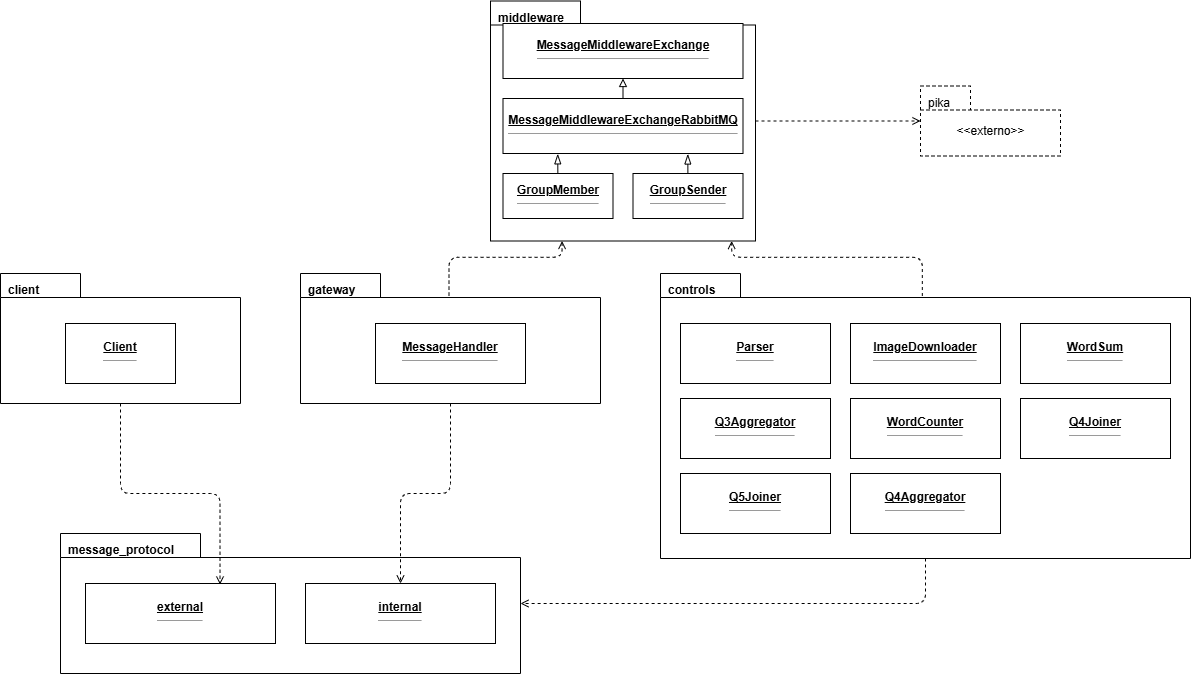

The diagram above was exported from draw.io. Its source (the exported page's mxGraphModel, read from the mxfile embedded in the PNG):
<mxGraphModel dx="1760" dy="850" grid="1" gridSize="10" guides="1" tooltips="1" connect="1" arrows="1" fold="1" page="1" pageScale="1" pageWidth="850" pageHeight="1100" math="0" shadow="0">
  <root>
    <mxCell id="0" />
    <mxCell id="1" parent="0" />
    <mxCell id="SkcHeqB2WmHAtb1oLKvd-1" parent="1" style="shape=folder;fontStyle=1;tabWidth=90;tabHeight=24;tabPosition=left;html=1;whiteSpace=wrap;align=left;spacingLeft=6;verticalAlign=top;spacingTop=3;" value="middleware" vertex="1">
      <mxGeometry height="240" width="265" x="530" y="47.5" as="geometry" />
    </mxCell>
    <mxCell id="SkcHeqB2WmHAtb1oLKvd-7" edge="1" parent="1" source="SkcHeqB2WmHAtb1oLKvd-5" style="edgeStyle=orthogonalEdgeStyle;html=1;endArrow=block;endFill=0;" target="SkcHeqB2WmHAtb1oLKvd-3">
      <mxGeometry relative="1" as="geometry" />
    </mxCell>
    <mxCell id="SkcHeqB2WmHAtb1oLKvd-8" parent="1" style="shape=folder;tabWidth=50;tabHeight=24;tabPosition=left;html=1;whiteSpace=wrap;dashed=1;align=left;spacingLeft=6;verticalAlign=top;spacingTop=3;" value="pika" vertex="1">
      <mxGeometry height="70" width="140" x="960" y="132.5" as="geometry" />
    </mxCell>
    <mxCell id="SkcHeqB2WmHAtb1oLKvd-9" parent="SkcHeqB2WmHAtb1oLKvd-8" style="text;html=1;align=center;verticalAlign=middle;" value="&amp;lt;&amp;lt;externo&amp;gt;&amp;gt;" vertex="1">
      <mxGeometry height="30" width="100" x="20" y="30" as="geometry" />
    </mxCell>
    <mxCell id="SkcHeqB2WmHAtb1oLKvd-10" parent="1" style="shape=folder;fontStyle=1;tabWidth=80;tabHeight=24;tabPosition=left;html=1;whiteSpace=wrap;align=left;spacingLeft=6;verticalAlign=top;spacingTop=3;" value="client" vertex="1">
      <mxGeometry height="130" width="240" x="40" y="320" as="geometry" />
    </mxCell>
    <mxCell id="SkcHeqB2WmHAtb1oLKvd-11" parent="SkcHeqB2WmHAtb1oLKvd-10" style="html=1;whiteSpace=wrap;align=center;" value="&lt;u&gt;&lt;b&gt;Client&lt;/b&gt;&lt;/u&gt;&lt;hr size=&quot;1&quot;&gt;" vertex="1">
      <mxGeometry height="60" width="110" x="65" y="50" as="geometry" />
    </mxCell>
    <mxCell id="SkcHeqB2WmHAtb1oLKvd-12" parent="1" style="shape=folder;fontStyle=1;tabWidth=80;tabHeight=24;tabPosition=left;html=1;whiteSpace=wrap;align=left;spacingLeft=6;verticalAlign=top;spacingTop=3;" value="gateway" vertex="1">
      <mxGeometry height="130" width="300" x="340" y="320" as="geometry" />
    </mxCell>
    <mxCell id="SkcHeqB2WmHAtb1oLKvd-13" parent="SkcHeqB2WmHAtb1oLKvd-12" style="html=1;whiteSpace=wrap;align=center;" value="&lt;u&gt;&lt;b&gt;MessageHandler&lt;/b&gt;&lt;/u&gt;&lt;hr size=&quot;1&quot;&gt;" vertex="1">
      <mxGeometry height="60" width="150" x="75" y="50" as="geometry" />
    </mxCell>
    <mxCell id="SkcHeqB2WmHAtb1oLKvd-14" parent="1" style="shape=folder;fontStyle=1;tabWidth=80;tabHeight=24;tabPosition=left;html=1;whiteSpace=wrap;align=left;spacingLeft=6;verticalAlign=top;spacingTop=3;" value="controls" vertex="1">
      <mxGeometry height="285" width="530" x="700" y="320" as="geometry" />
    </mxCell>
    <mxCell id="SkcHeqB2WmHAtb1oLKvd-15" parent="SkcHeqB2WmHAtb1oLKvd-14" style="html=1;whiteSpace=wrap;align=center;" value="&lt;u&gt;&lt;b&gt;Parser&lt;/b&gt;&lt;/u&gt;&lt;hr size=&quot;1&quot;&gt;" vertex="1">
      <mxGeometry height="60" width="150" x="20" y="50" as="geometry" />
    </mxCell>
    <mxCell id="SkcHeqB2WmHAtb1oLKvd-16" parent="SkcHeqB2WmHAtb1oLKvd-14" style="html=1;whiteSpace=wrap;align=center;" value="&lt;u&gt;&lt;b&gt;ImageDownloader&lt;/b&gt;&lt;/u&gt;&lt;hr size=&quot;1&quot;&gt;" vertex="1">
      <mxGeometry height="60" width="150" x="190" y="50" as="geometry" />
    </mxCell>
    <mxCell id="SkcHeqB2WmHAtb1oLKvd-17" parent="SkcHeqB2WmHAtb1oLKvd-14" style="html=1;whiteSpace=wrap;align=center;" value="&lt;u&gt;&lt;b&gt;WordSum&lt;/b&gt;&lt;/u&gt;&lt;hr size=&quot;1&quot;&gt;" vertex="1">
      <mxGeometry height="60" width="150" x="360" y="50" as="geometry" />
    </mxCell>
    <mxCell id="SkcHeqB2WmHAtb1oLKvd-18" parent="SkcHeqB2WmHAtb1oLKvd-14" style="html=1;whiteSpace=wrap;align=center;" value="&lt;u&gt;&lt;b&gt;Q3Aggregator&lt;/b&gt;&lt;/u&gt;&lt;hr size=&quot;1&quot;&gt;" vertex="1">
      <mxGeometry height="60" width="150" x="20" y="125" as="geometry" />
    </mxCell>
    <mxCell id="SkcHeqB2WmHAtb1oLKvd-19" parent="SkcHeqB2WmHAtb1oLKvd-14" style="html=1;whiteSpace=wrap;align=center;" value="&lt;u&gt;&lt;b&gt;WordCounter&lt;/b&gt;&lt;/u&gt;&lt;hr size=&quot;1&quot;&gt;" vertex="1">
      <mxGeometry height="60" width="150" x="190" y="125" as="geometry" />
    </mxCell>
    <mxCell id="SkcHeqB2WmHAtb1oLKvd-20" parent="SkcHeqB2WmHAtb1oLKvd-14" style="html=1;whiteSpace=wrap;align=center;" value="&lt;u&gt;&lt;b&gt;Q4Joiner&lt;/b&gt;&lt;/u&gt;&lt;hr size=&quot;1&quot;&gt;" vertex="1">
      <mxGeometry height="60" width="150" x="360" y="125" as="geometry" />
    </mxCell>
    <mxCell id="SkcHeqB2WmHAtb1oLKvd-21" parent="SkcHeqB2WmHAtb1oLKvd-14" style="html=1;whiteSpace=wrap;align=center;" value="&lt;u&gt;&lt;b&gt;Q5Joiner&lt;/b&gt;&lt;/u&gt;&lt;hr size=&quot;1&quot;&gt;" vertex="1">
      <mxGeometry height="60" width="150" x="20" y="200" as="geometry" />
    </mxCell>
    <mxCell id="SkcHeqB2WmHAtb1oLKvd-36" parent="SkcHeqB2WmHAtb1oLKvd-14" style="html=1;whiteSpace=wrap;align=center;" value="&lt;u&gt;&lt;b&gt;Q4Aggregator&lt;/b&gt;&lt;/u&gt;&lt;hr size=&quot;1&quot;&gt;" vertex="1">
      <mxGeometry height="60" width="150" x="190" y="200" as="geometry" />
    </mxCell>
    <mxCell id="SkcHeqB2WmHAtb1oLKvd-22" parent="1" style="shape=folder;fontStyle=1;tabWidth=140;tabHeight=24;tabPosition=left;html=1;whiteSpace=wrap;align=left;spacingLeft=6;verticalAlign=top;spacingTop=3;" value="message_protocol" vertex="1">
      <mxGeometry height="140" width="460" x="100" y="580" as="geometry" />
    </mxCell>
    <mxCell id="SkcHeqB2WmHAtb1oLKvd-23" parent="SkcHeqB2WmHAtb1oLKvd-22" style="html=1;whiteSpace=wrap;align=center;" value="&lt;u&gt;&lt;b&gt;external&lt;/b&gt;&lt;/u&gt;&lt;hr size=&quot;1&quot;&gt;" vertex="1">
      <mxGeometry height="60" width="190" x="25" y="50" as="geometry" />
    </mxCell>
    <mxCell id="SkcHeqB2WmHAtb1oLKvd-24" parent="SkcHeqB2WmHAtb1oLKvd-22" style="html=1;whiteSpace=wrap;align=center;" value="&lt;u&gt;&lt;b&gt;internal&lt;/b&gt;&lt;/u&gt;&lt;hr size=&quot;1&quot;&gt;" vertex="1">
      <mxGeometry height="60" width="190" x="245" y="50" as="geometry" />
    </mxCell>
    <mxCell id="SkcHeqB2WmHAtb1oLKvd-25" edge="1" parent="1" source="SkcHeqB2WmHAtb1oLKvd-10" style="edgeStyle=orthogonalEdgeStyle;html=1;endArrow=open;dashed=1;exitX=0.5;exitY=1;entryX=0.708;entryY=0.017;entryDx=0;entryDy=0;entryPerimeter=0;" target="SkcHeqB2WmHAtb1oLKvd-23">
      <mxGeometry relative="1" x="-0.1444" as="geometry">
        <Array as="points">
          <mxPoint x="160" y="540" />
          <mxPoint x="259.5" y="540" />
        </Array>
      </mxGeometry>
    </mxCell>
    <mxCell id="SkcHeqB2WmHAtb1oLKvd-26" edge="1" parent="1" source="SkcHeqB2WmHAtb1oLKvd-12" style="edgeStyle=orthogonalEdgeStyle;html=1;endArrow=open;dashed=1;exitX=0.5;exitY=1;entryX=0.5;entryY=0;" target="SkcHeqB2WmHAtb1oLKvd-24">
      <mxGeometry relative="1" as="geometry" />
    </mxCell>
    <mxCell id="SkcHeqB2WmHAtb1oLKvd-27" edge="1" parent="1" source="SkcHeqB2WmHAtb1oLKvd-14" style="edgeStyle=orthogonalEdgeStyle;html=1;endArrow=open;dashed=1;exitX=0.5;exitY=1;entryX=1;entryY=0.5;" target="SkcHeqB2WmHAtb1oLKvd-22">
      <mxGeometry relative="1" as="geometry" />
    </mxCell>
    <mxCell id="SkcHeqB2WmHAtb1oLKvd-28" edge="1" parent="1" source="SkcHeqB2WmHAtb1oLKvd-12" style="edgeStyle=orthogonalEdgeStyle;html=1;endArrow=open;dashed=1;exitX=0.495;exitY=0.17;entryX=0.27;entryY=1;exitDx=0;exitDy=0;exitPerimeter=0;" target="SkcHeqB2WmHAtb1oLKvd-1">
      <mxGeometry relative="1" x="0.1401" as="geometry" />
    </mxCell>
    <mxCell id="SkcHeqB2WmHAtb1oLKvd-29" edge="1" parent="1" source="SkcHeqB2WmHAtb1oLKvd-14" style="edgeStyle=orthogonalEdgeStyle;html=1;endArrow=open;dashed=1;exitX=0.494;exitY=0.079;entryX=0.91;entryY=1;exitDx=0;exitDy=0;exitPerimeter=0;" target="SkcHeqB2WmHAtb1oLKvd-1">
      <mxGeometry relative="1" x="0.0774" as="geometry" />
    </mxCell>
    <mxCell id="SkcHeqB2WmHAtb1oLKvd-30" edge="1" parent="1" source="SkcHeqB2WmHAtb1oLKvd-1" style="edgeStyle=orthogonalEdgeStyle;html=1;endArrow=open;dashed=1;exitX=1;exitY=0.5;entryX=0;entryY=0.5;" target="SkcHeqB2WmHAtb1oLKvd-8">
      <mxGeometry relative="1" as="geometry" />
    </mxCell>
    <mxCell id="SkcHeqB2WmHAtb1oLKvd-3" parent="1" style="html=1;whiteSpace=wrap;align=center;" value="&lt;u&gt;&lt;b&gt;MessageMiddlewareExchange&lt;/b&gt;&lt;/u&gt;&lt;hr size=&quot;1&quot;&gt;" vertex="1">
      <mxGeometry height="55" width="240" x="542.5" y="70" as="geometry" />
    </mxCell>
    <mxCell id="SkcHeqB2WmHAtb1oLKvd-5" parent="1" style="html=1;whiteSpace=wrap;align=center;" value="&lt;u&gt;&lt;b&gt;MessageMiddlewareExchangeRabbitMQ&lt;/b&gt;&lt;/u&gt;&lt;hr size=&quot;1&quot;&gt;" vertex="1">
      <mxGeometry height="55" width="240" x="542.5" y="145" as="geometry" />
    </mxCell>
    <mxCell id="SkcHeqB2WmHAtb1oLKvd-31" parent="1" style="html=1;whiteSpace=wrap;align=center;" value="&lt;u&gt;&lt;b&gt;GroupMember&lt;/b&gt;&lt;/u&gt;&lt;hr size=&quot;1&quot;&gt;" vertex="1">
      <mxGeometry height="45" width="110" x="542.5" y="220" as="geometry" />
    </mxCell>
    <mxCell id="SkcHeqB2WmHAtb1oLKvd-32" parent="1" style="html=1;whiteSpace=wrap;align=center;" value="&lt;u&gt;&lt;b&gt;GroupSender&lt;/b&gt;&lt;/u&gt;&lt;hr size=&quot;1&quot;&gt;" vertex="1">
      <mxGeometry height="45" width="110" x="672.5" y="220" as="geometry" />
    </mxCell>
    <mxCell id="SkcHeqB2WmHAtb1oLKvd-34" edge="1" parent="1" source="SkcHeqB2WmHAtb1oLKvd-31" style="edgeStyle=none;curved=1;rounded=0;curveGeometry=1;orthogonalLoop=1;jettySize=auto;html=1;entryX=0.228;entryY=1.006;entryDx=0;entryDy=0;entryPerimeter=0;fontSize=12;defaultLabelBackgroundColor=page;startSize=8;endSize=8;endArrow=blockThin;endFill=0;" target="SkcHeqB2WmHAtb1oLKvd-5">
      <mxGeometry relative="1" as="geometry" />
    </mxCell>
    <mxCell id="SkcHeqB2WmHAtb1oLKvd-35" edge="1" parent="1" source="SkcHeqB2WmHAtb1oLKvd-32" style="edgeStyle=none;curved=1;rounded=0;curveGeometry=1;orthogonalLoop=1;jettySize=auto;html=1;entryX=0.77;entryY=1.009;entryDx=0;entryDy=0;entryPerimeter=0;fontSize=12;defaultLabelBackgroundColor=page;startSize=8;endSize=8;endArrow=blockThin;endFill=0;" target="SkcHeqB2WmHAtb1oLKvd-5">
      <mxGeometry relative="1" as="geometry" />
    </mxCell>
  </root>
</mxGraphModel>